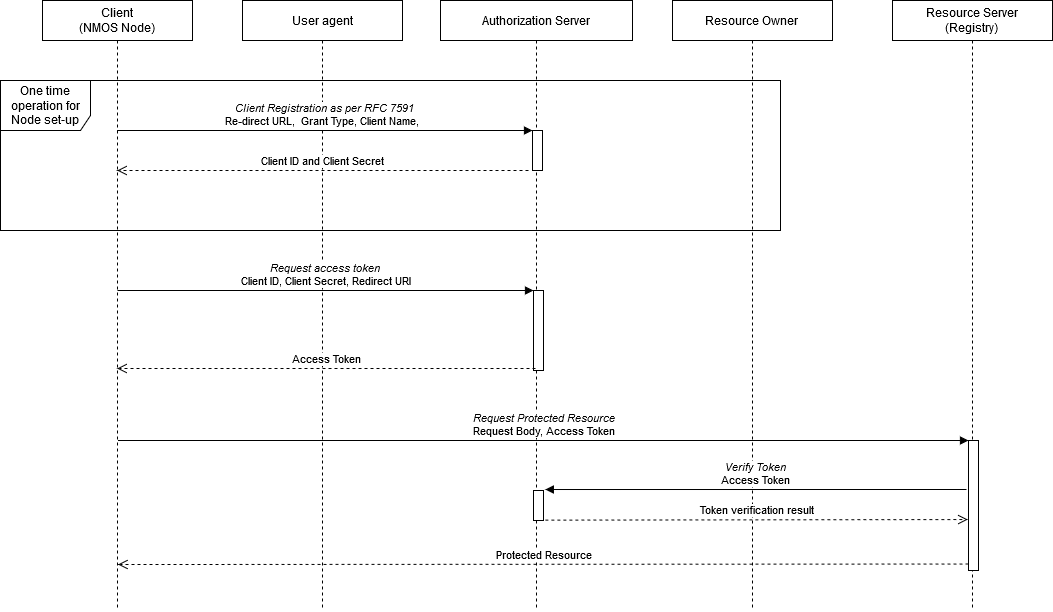

The diagram above was exported from draw.io. Its source (the exported page's mxGraphModel, read from the mxfile embedded in the PNG):
<mxGraphModel dx="1187" dy="637" grid="1" gridSize="10" guides="1" tooltips="1" connect="1" arrows="1" fold="1" page="1" pageScale="1" pageWidth="1169" pageHeight="827" math="0" shadow="0">
  <root>
    <mxCell id="0" />
    <mxCell id="1" parent="0" />
    <mxCell id="2" value="Client &lt;br&gt;(NMOS Node)" style="shape=umlLifeline;perimeter=lifelinePerimeter;whiteSpace=wrap;html=1;container=1;collapsible=0;recursiveResize=0;outlineConnect=0;" parent="1" vertex="1">
      <mxGeometry x="120" y="30" width="150" height="610" as="geometry" />
    </mxCell>
    <mxCell id="3" value="User agent" style="shape=umlLifeline;perimeter=lifelinePerimeter;whiteSpace=wrap;html=1;container=1;collapsible=0;recursiveResize=0;outlineConnect=0;" parent="1" vertex="1">
      <mxGeometry x="320" y="30" width="160" height="610" as="geometry" />
    </mxCell>
    <mxCell id="6" value="Authorization Server" style="shape=umlLifeline;perimeter=lifelinePerimeter;whiteSpace=wrap;html=1;container=1;collapsible=0;recursiveResize=0;outlineConnect=0;" parent="1" vertex="1">
      <mxGeometry x="518" y="30" width="192" height="610" as="geometry" />
    </mxCell>
    <mxCell id="9" value="" style="html=1;points=[];perimeter=orthogonalPerimeter;" parent="6" vertex="1">
      <mxGeometry x="92" y="130" width="10" height="40" as="geometry" />
    </mxCell>
    <mxCell id="17" value="One time operation for Node set-up" style="shape=umlFrame;whiteSpace=wrap;html=1;width=90;height=50;" parent="6" vertex="1">
      <mxGeometry x="-440" y="80" width="780" height="150" as="geometry" />
    </mxCell>
    <mxCell id="27" value="" style="html=1;points=[];perimeter=orthogonalPerimeter;" parent="6" vertex="1">
      <mxGeometry x="93" y="290" width="10" height="80" as="geometry" />
    </mxCell>
    <mxCell id="33" value="" style="html=1;points=[];perimeter=orthogonalPerimeter;" parent="6" vertex="1">
      <mxGeometry x="93" y="490" width="10" height="30" as="geometry" />
    </mxCell>
    <mxCell id="7" value="Resource Owner&lt;br&gt;" style="shape=umlLifeline;perimeter=lifelinePerimeter;whiteSpace=wrap;html=1;container=1;collapsible=0;recursiveResize=0;outlineConnect=0;" parent="1" vertex="1">
      <mxGeometry x="750" y="30" width="160" height="610" as="geometry" />
    </mxCell>
    <mxCell id="8" value="Resource Server&lt;br&gt;(Registry)&lt;br&gt;" style="shape=umlLifeline;perimeter=lifelinePerimeter;whiteSpace=wrap;html=1;container=1;collapsible=0;recursiveResize=0;outlineConnect=0;" parent="1" vertex="1">
      <mxGeometry x="970" y="30" width="160" height="610" as="geometry" />
    </mxCell>
    <mxCell id="30" value="" style="html=1;points=[];perimeter=orthogonalPerimeter;" parent="8" vertex="1">
      <mxGeometry x="76" y="440" width="10" height="130" as="geometry" />
    </mxCell>
    <mxCell id="10" value="&lt;i&gt;Client Registration as per RFC 7591&lt;br&gt;&lt;/i&gt;Re-direct URL,&amp;nbsp; Grant Type, Client Name,&amp;nbsp;&amp;nbsp;" style="html=1;verticalAlign=bottom;endArrow=block;entryX=0;entryY=0;" parent="1" source="2" target="9" edge="1">
      <mxGeometry relative="1" as="geometry">
        <mxPoint x="536" y="107" as="sourcePoint" />
      </mxGeometry>
    </mxCell>
    <mxCell id="11" value="Client ID and Client Secret" style="html=1;verticalAlign=bottom;endArrow=open;dashed=1;endSize=8;" parent="1" edge="1">
      <mxGeometry relative="1" as="geometry">
        <mxPoint x="194.66666666666652" y="200" as="targetPoint" />
        <mxPoint x="606" y="200" as="sourcePoint" />
      </mxGeometry>
    </mxCell>
    <mxCell id="32" value="Protected Resource" style="html=1;verticalAlign=bottom;endArrow=open;dashed=1;endSize=8;exitX=0;exitY=0.95;" parent="1" source="30" edge="1">
      <mxGeometry relative="1" as="geometry">
        <mxPoint x="195.5" y="594" as="targetPoint" />
      </mxGeometry>
    </mxCell>
    <mxCell id="31" value="&lt;i&gt;Request Protected Resource&lt;/i&gt;&lt;br&gt;Request Body, Access Token&lt;br&gt;" style="html=1;verticalAlign=bottom;endArrow=block;entryX=0;entryY=0;" parent="1" target="30" edge="1">
      <mxGeometry relative="1" as="geometry">
        <mxPoint x="195.5" y="470" as="sourcePoint" />
      </mxGeometry>
    </mxCell>
    <mxCell id="34" value="&lt;i&gt;Verify Token&lt;/i&gt;&lt;br&gt;Access Token&lt;br&gt;" style="html=1;verticalAlign=bottom;endArrow=block;entryX=1.181;entryY=-0.033;entryPerimeter=0;" parent="1" target="33" edge="1">
      <mxGeometry relative="1" as="geometry">
        <mxPoint x="1044" y="519" as="sourcePoint" />
      </mxGeometry>
    </mxCell>
    <mxCell id="35" value="Token verification result" style="html=1;verticalAlign=bottom;endArrow=open;dashed=1;endSize=8;exitX=1.183;exitY=0.987;exitPerimeter=0;entryX=-0.072;entryY=0.608;entryPerimeter=0;" parent="1" source="33" target="30" edge="1">
      <mxGeometry relative="1" as="geometry">
        <mxPoint x="1041" y="549" as="targetPoint" />
      </mxGeometry>
    </mxCell>
    <mxCell id="29" value="Access Token" style="html=1;verticalAlign=bottom;endArrow=open;dashed=1;endSize=8;exitX=0.2;exitY=0.975;exitDx=0;exitDy=0;exitPerimeter=0;" parent="1" edge="1" target="2" source="27">
      <mxGeometry relative="1" as="geometry">
        <mxPoint x="199.99666666666653" y="370.0033333333335" as="targetPoint" />
        <mxPoint x="615.33" y="370.17" as="sourcePoint" />
      </mxGeometry>
    </mxCell>
    <mxCell id="28" value="&lt;i&gt;Request access token&lt;/i&gt;&lt;br&gt;Client ID, Client Secret, Redirect URI&lt;br&gt;" style="html=1;verticalAlign=bottom;endArrow=block;entryX=0;entryY=0;" parent="1" target="27" edge="1">
      <mxGeometry relative="1" as="geometry">
        <mxPoint x="195" y="320" as="sourcePoint" />
      </mxGeometry>
    </mxCell>
  </root>
</mxGraphModel>